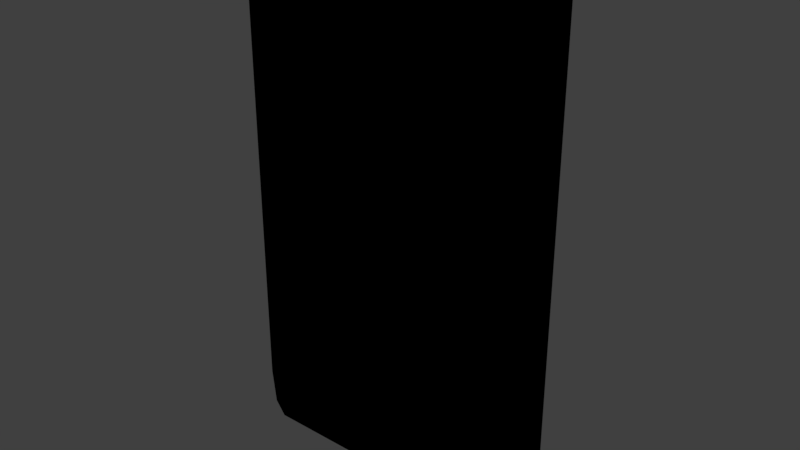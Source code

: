# Source: Phone_Broken.blend  (saved by Blender 2.78.0; exported with 4.5.12 LTS)
import bpy
from mathutils import Matrix  # noqa: F401  (used for matrix-valued properties, if any)

bpy.ops.wm.read_factory_settings(use_empty=True)
scene = bpy.context.scene
scene.name = 'Scene'

# ---- collections
col_collection_1 = bpy.data.collections.new('Collection 1'); scene.collection.children.link(col_collection_1)
col_collection_2 = bpy.data.collections.new('Collection 2'); scene.collection.children.link(col_collection_2)
col_collection_2.hide_render = True
col_collection_2.hide_viewport = True

# ---- materials (node trees are filled in below, after node groups)
mat_material = bpy.data.materials.new('Material')
mat_material.alpha_threshold = 0.0
mat_material.use_transparent_shadow = False
mat_material.diffuse_color = (0.0, 0.0, 0.0, 1.0)
mat_material.roughness = 0.5
mat_material.line_color = (0.0, 0.0, 0.0, 1.0)

# ---- material node trees

# ---- world
world_world = bpy.data.worlds.new('World'); scene.world = world_world
world_world.color = (0.05088, 0.05088, 0.05088)
world_world.use_sun_shadow = False
world_world.sun_shadow_jitter_overblur = 0.0
world_world.cycles.sampling_method = 'MANUAL'

# ---- meshes
me_cube_001 = bpy.data.meshes.new('Cube.001')
me_cube_001.from_pydata([(-0.3271, -0.8414, 0.9), (-0.9762, -0.8414, 0.9), (0.9712, -0.8415, 0.9), (0.9712, -0.8414, -0.81), (-0.9762, -0.8414, -0.81), (-0.3271, -0.8414, -0.81), (0.3221, -0.8414, 0.9), (0.3221, -0.8414, -0.81), (-0.3271, -0.8314, 0.9), (-0.9762, -0.8314, 0.9), (0.9712, -0.8315, 0.9), (0.9712, -0.8314, -0.81), (-0.9762, -0.8314, -0.81), (-0.3271, -0.8314, -0.81), (0.3221, -0.8314, 0.9), (0.3221, -0.8314, -0.81)], [], [(5, 0, 1, 4), (3, 2, 6, 7), (7, 6, 0, 5), (13, 12, 9, 8), (11, 15, 14, 10), (15, 13, 8, 14), (1, 0, 8, 9), (2, 3, 11, 10), (4, 1, 9, 12), (5, 4, 12, 13), (6, 2, 10, 14), (0, 6, 14, 8), (3, 7, 15, 11), (7, 5, 13, 15)])
me_cube_001.materials.append(mat_material)
me_cube_001.use_remesh_preserve_volume = False
me_cube_001.use_remesh_preserve_attributes = False
me_cube_001.use_mirror_vertex_groups = False
me_cube_001.update()
me_cube = bpy.data.meshes.new('Cube')
me_cube.from_pydata([(0.973, 0.4591, -0.9457), (0.973, -1.0, -0.9457), (-0.973, -1.0, -0.9457), (-0.973, 0.4591, -0.9457), (0.973, 0.4591, 0.9589), (0.973, -1.0, 0.9589), (-0.973, -1.0, 0.9589), (-0.973, 0.4591, 0.9589), (0.9, 0.4591, -1.0), (0.9, -1.0, -1.0), (0.9, 0.4591, 1.0), (0.9, -1.0, 1.0), (-0.905, 0.4591, -1.0), (-0.905, -1.0, -1.0), (-0.905, 0.4591, 1.0), (-0.905, -1.0, 1.0), (1.0, 0.4591, 0.9), (1.0, -1.0, 0.9), (-1.0, -1.0, 0.9), (-1.0, 0.4591, 0.9), (0.9, 1.0, 0.9), (0.9712, -1.0, 0.9), (-0.905, 1.0, 0.9), (-0.9762, -1.0, 0.9), (0.9712, -1.0, -0.81), (-0.9762, -1.0, -0.81), (1.0, 0.4591, -0.81), (1.0, -1.0, -0.81), (-1.0, -1.0, -0.81), (-1.0, 0.4591, -0.81), (0.9, 1.0, -0.81), (-0.905, 1.0, -0.81), (0.989, 0.4591, 0.924), (0.989, -1.0, 0.924), (-0.989, -1.0, 0.924), (-0.989, 0.4591, 0.924), (0.9, 1.0, 0.924), (-0.905, 1.0, 0.924), (0.971, -1.0, 0.924), (-0.976, -1.0, 0.924), (0.973, 0.4591, 0.9589), (0.973, -1.0, 0.9589), (-0.973, -1.0, 0.9589), (-0.973, 0.4591, 0.9589), (0.9, 1.0, 0.9544), (-0.905, 1.0, 0.9544), (0.9427, -1.0, 0.9544), (-0.9477, -1.0, 0.9544), (0.2983, 0.4591, -1.0), (-0.3033, 0.4591, -1.0), (0.2983, -1.0, -1.0), (-0.3033, -1.0, -1.0), (0.2983, 0.4591, 1.0), (-0.3033, 0.4591, 1.0), (0.2983, -1.0, 1.0), (-0.3033, -1.0, 1.0), (0.3221, -1.0, 0.9), (-0.3271, -1.0, 0.9), (0.2983, 1.0, 0.9), (-0.3033, 1.0, 0.9), (0.3221, -1.0, -0.81), (-0.3271, -1.0, -0.81), (0.2983, 1.0, -0.81), (-0.3033, 1.0, -0.81), (0.2983, 1.0, 0.924), (-0.3033, 1.0, 0.924), (0.3221, -1.0, 0.924), (-0.3271, -1.0, 0.924), (0.2983, 1.0, 0.9544), (-0.3033, 1.0, 0.9544), (0.3126, -1.0, 0.9544), (-0.3176, -1.0, 0.9544), (0.3221, -0.8603, 0.924), (-0.3271, -0.8603, 0.924), (0.3126, -0.8603, 0.9544), (-0.3176, -0.8603, 0.9544), (-0.3271, -0.8414, 0.9), (-0.9762, -0.8414, 0.9), (0.9712, -0.8415, 0.9), (0.9712, -0.8414, -0.81), (-0.9762, -0.8414, -0.81), (-0.3271, -0.8414, -0.81), (0.3221, -0.8414, 0.9), (0.3221, -0.8414, -0.81), (0.9644, 0.458, -0.9407), (0.9665, -0.9937, -0.9416), (-0.9664, -0.9936, -0.9417), (-0.9643, 0.4581, -0.9408), (0.965, 0.4588, 0.9529), (0.9662, -0.9939, 0.9549), (-0.965, -0.9951, 0.9555), (-0.9649, 0.4588, 0.953), (0.8961, 0.4575, -0.9909), (0.8976, -0.9936, -0.9927), (0.8975, 0.4587, 0.9903), (0.8981, -0.9935, 0.9927), (-0.901, 0.4576, -0.991), (-0.9025, -0.9936, -0.9927), (-0.9023, 0.4587, 0.9904), (-0.903, -0.9935, 0.9927), (0.9902, 0.4582, 0.8984), (0.9927, -0.9934, 0.8984), (-0.9927, -0.9934, 0.8984), (-0.9902, 0.4582, 0.8984), (0.8936, 0.9923, 0.8993), (0.9742, -0.991, 0.903), (-0.8986, 0.9923, 0.8993), (-0.9792, -0.991, 0.903), (0.9742, -0.991, -0.813), (-0.9792, -0.991, -0.813), (0.9902, 0.458, -0.8084), (0.9928, -0.9931, -0.8093), (-0.9928, -0.9931, -0.8093), (-0.9902, 0.4581, -0.8084), (0.8947, 0.993, -0.8053), (-0.8996, 0.993, -0.8053), (0.9796, 0.4583, 0.9207), (0.9826, -0.9929, 0.921), (-0.9826, -0.9929, 0.921), (-0.9796, 0.4583, 0.9207), (0.8937, 0.9924, 0.9225), (-0.8986, 0.9924, 0.9225), (0.971, -0.99, 0.924), (-0.976, -0.99, 0.924), (0.9646, 0.4584, 0.9536), (0.9667, -0.9924, 0.9575), (-0.9678, -0.9916, 0.9573), (-0.9645, 0.4584, 0.9537), (0.8951, 0.994, 0.948), (-0.9001, 0.9941, 0.948), (0.9427, -0.99, 0.9544), (-0.9477, -0.99, 0.9544), (0.2983, 0.4574, -0.9901), (-0.3033, 0.4574, -0.9901), (0.2983, -0.9929, -0.9929), (-0.3033, -0.9929, -0.9929), (0.2983, 0.4587, 0.99), (-0.3033, 0.4587, 0.99), (0.2983, -0.9929, 0.9929), (-0.3033, -0.9929, 0.9929), (0.3221, -0.9929, 0.9071), (-0.3271, -0.9929, 0.9071), (0.2983, 0.99, 0.9), (-0.3033, 0.99, 0.9), (0.3221, -0.9929, -0.8171), (-0.3271, -0.9929, -0.8171), (0.2983, 0.9918, -0.8042), (-0.3033, 0.9918, -0.8042), (0.2983, 0.99, 0.924), (-0.3033, 0.99, 0.924), (0.3249, -0.9906, 0.9219), (-0.3299, -0.9906, 0.9219), (0.2983, 0.9926, 0.9476), (-0.3033, 0.9926, 0.9476), (0.3155, -0.9913, 0.9584), (-0.3205, -0.9913, 0.9584), (0.3287, -0.8547, 0.9191), (-0.3337, -0.8547, 0.9191), (0.3173, -0.8544, 0.9609), (-0.3223, -0.8544, 0.9609), (-0.3271, -0.8414, 0.91), (-0.9833, -0.8414, 0.9071), (0.9783, -0.8415, 0.9071), (0.9783, -0.8414, -0.8171), (-0.9833, -0.8414, -0.8171), (-0.3271, -0.8414, -0.82), (0.3221, -0.8414, 0.91), (0.3221, -0.8414, -0.82)], [], [(12, 13, 2, 3), (14, 7, 6, 15), (40, 4, 5, 41), (47, 15, 6, 42), (42, 6, 7, 43), (31, 12, 3, 29), (26, 0, 8, 30), (41, 5, 11, 46), (4, 10, 11, 5), (0, 1, 9, 8), (63, 49, 12, 31), (71, 55, 15, 47), (53, 14, 15, 55), (49, 51, 13, 12), (24, 21, 78, 79), (65, 59, 22, 37), (27, 17, 21, 24), (32, 16, 20, 36), (37, 22, 19, 35), (28, 18, 19, 29), (25, 23, 18, 28), (26, 16, 17, 27), (0, 26, 27, 1), (13, 25, 28, 2), (2, 28, 29, 3), (1, 27, 24, 9), (51, 61, 25, 13), (59, 63, 31, 22), (16, 26, 30, 20), (22, 31, 29, 19), (45, 37, 35, 43), (40, 32, 36, 44), (69, 65, 37, 45), (57, 67, 39, 23), (17, 33, 38, 21), (18, 34, 35, 19), (23, 39, 34, 18), (16, 32, 33, 17), (53, 69, 45, 14), (4, 40, 44, 10), (14, 45, 43, 7), (67, 71, 47, 39), (33, 41, 46, 38), (34, 42, 43, 35), (39, 47, 42, 34), (32, 40, 41, 33), (38, 46, 70, 66), (66, 70, 74, 72), (10, 44, 68, 52), (52, 68, 69, 53), (21, 38, 66, 56), (56, 66, 67, 57), (44, 36, 64, 68), (68, 64, 65, 69), (20, 30, 62, 58), (58, 62, 63, 59), (9, 24, 60, 50), (50, 60, 61, 51), (36, 20, 58, 64), (64, 58, 59, 65), (56, 57, 76, 82), (61, 60, 83, 81), (8, 9, 50, 48), (48, 50, 51, 49), (10, 52, 54, 11), (52, 53, 55, 54), (46, 11, 54, 70), (70, 54, 55, 71), (30, 8, 48, 62), (62, 48, 49, 63), (72, 74, 75, 73), (71, 67, 73, 75), (70, 71, 75, 74), (67, 66, 72, 73), (60, 24, 79, 83), (57, 23, 77, 76), (21, 56, 82, 78), (23, 25, 80, 77), (25, 61, 81, 80), (96, 87, 86, 97), (98, 99, 90, 91), (124, 125, 89, 88), (131, 126, 90, 99), (126, 127, 91, 90), (115, 113, 87, 96), (110, 114, 92, 84), (125, 130, 95, 89), (88, 89, 95, 94), (84, 92, 93, 85), (147, 115, 96, 133), (155, 131, 99, 139), (137, 139, 99, 98), (133, 96, 97, 135), (108, 163, 162, 105), (149, 121, 106, 143), (111, 108, 105, 101), (116, 120, 104, 100), (121, 119, 103, 106), (112, 113, 103, 102), (109, 112, 102, 107), (110, 111, 101, 100), (84, 85, 111, 110), (97, 86, 112, 109), (86, 87, 113, 112), (85, 93, 108, 111), (135, 97, 109, 145), (143, 106, 115, 147), (100, 104, 114, 110), (106, 103, 113, 115), (129, 127, 119, 121), (124, 128, 120, 116), (153, 129, 121, 149), (141, 107, 123, 151), (101, 105, 122, 117), (102, 103, 119, 118), (107, 102, 118, 123), (100, 101, 117, 116), (137, 98, 129, 153), (88, 94, 128, 124), (98, 91, 127, 129), (151, 123, 131, 155), (117, 122, 130, 125), (118, 119, 127, 126), (123, 118, 126, 131), (116, 117, 125, 124), (122, 150, 154, 130), (150, 156, 158, 154), (94, 136, 152, 128), (136, 137, 153, 152), (105, 140, 150, 122), (140, 141, 151, 150), (128, 152, 148, 120), (152, 153, 149, 148), (104, 142, 146, 114), (142, 143, 147, 146), (93, 134, 144, 108), (134, 135, 145, 144), (120, 148, 142, 104), (148, 149, 143, 142), (140, 166, 160, 141), (145, 165, 167, 144), (92, 132, 134, 93), (132, 133, 135, 134), (94, 95, 138, 136), (136, 138, 139, 137), (130, 154, 138, 95), (154, 155, 139, 138), (114, 146, 132, 92), (146, 147, 133, 132), (156, 157, 159, 158), (155, 159, 157, 151), (154, 158, 159, 155), (151, 157, 156, 150), (144, 167, 163, 108), (141, 160, 161, 107), (105, 162, 166, 140), (107, 161, 164, 109), (109, 164, 165, 145), (76, 77, 161, 160), (79, 78, 162, 163), (77, 80, 164, 161), (80, 81, 165, 164), (78, 82, 166, 162), (82, 76, 160, 166), (83, 79, 163, 167), (81, 83, 167, 165)])
me_cube.materials.append(mat_material)
me_cube.use_remesh_preserve_volume = False
me_cube.use_remesh_preserve_attributes = False
me_cube.use_mirror_vertex_groups = False
me_cube.update()
me_mesh_011 = bpy.data.meshes.new('Mesh.011')
me_mesh_011.from_pydata([(-0.3378, -0.0003749, 0.08572), (0.0007844, 0.001125, -0.06385), (-0.2833, 0.001125, -0.01454), (0.007919, -0.0003749, -0.06096), (-0.2159, -0.0003749, -0.1338), (0.2789, -0.0003749, 0.08572), (0.2779, -0.0003749, 0.07633), (0.2716, -0.0003749, 0.02534), (0.0007844, 0.001125, -0.06385), (0.2716, -0.0003749, 0.02534), (-0.2159, -0.0003749, -0.1338), (0.007919, -0.0003749, -0.06096)], [], [(5, 6, 9, 8, 10, 2, 0), (11, 4, 1), (1, 7, 11), (0, 2, 10, 3, 9, 6, 5)])
me_mesh_011.polygons.foreach_set('material_index', [0, 1, 1, 0])
_k = set([(1, 4), (1, 7), (3, 9), (3, 10), (4, 11), (7, 11), (8, 9), (8, 10)])
me_mesh_011.attributes.new('sharp_edge', 'BOOLEAN', 'EDGE').data.foreach_set('value', [ (min(e.vertices), max(e.vertices)) in _k for e in me_mesh_011.edges])
me_mesh_011.materials.append(mat_material)
me_mesh_011.use_remesh_preserve_volume = False
me_mesh_011.use_remesh_preserve_attributes = False
me_mesh_011.use_mirror_vertex_groups = False
me_mesh_011.update()
me_mesh_010 = bpy.data.meshes.new('Mesh.010')
me_mesh_010.from_pydata([(0.4576, -0.0004091, -0.3365), (0.4576, -0.0004091, -0.03578), (-0.3404, -0.0004091, -0.3365), (0.2853, 0.001091, 0.141), (-0.11, 0.001091, 0.1935), (-0.3498, -0.0004091, 0.0343), (-0.3448, -0.0004091, -0.1654), (0.1006, -0.0004091, 0.3317), (0.2918, -0.0004091, 0.1352), (-0.1031, -0.0004091, 0.1974), (-0.3448, 0.001091, -0.1588), (0.2853, 0.001091, 0.141), (0.4576, -0.0004091, -0.03578), (-0.3498, -0.0004091, 0.0343), (-0.3498, -0.0004091, 0.0343), (-0.3498, -0.0004091, 0.0343), (-0.3448, 0.001091, -0.1588), (-0.3404, -0.0004091, -0.3365), (-0.11, 0.001091, 0.1935), (0.1006, -0.0004091, 0.3317), (0.1006, -0.0004091, 0.3317), (0.1006, -0.0004091, 0.3317), (-0.3448, -0.0004091, -0.1654), (0.2918, -0.0004091, 0.1352), (-0.1031, -0.0004091, 0.1974)], [], [(14, 22, 17, 0, 12, 23, 20, 24), (0, 17, 16, 13, 18, 19, 11, 12), (10, 2, 6), (3, 21, 8), (9, 7, 4), (5, 9, 4), (8, 1, 3), (6, 15, 10)])
me_mesh_010.polygons.foreach_set('material_index', [0, 0, 1, 1, 1, 1, 1, 1])
_k = set([(1, 3), (1, 8), (2, 6), (2, 10), (3, 21), (4, 5), (4, 7), (5, 9), (6, 15), (7, 9), (8, 21), (10, 15), (11, 12), (11, 19), (12, 23), (13, 16), (13, 18), (14, 22), (14, 24), (16, 17), (17, 22), (18, 19), (20, 23), (20, 24)])
me_mesh_010.attributes.new('sharp_edge', 'BOOLEAN', 'EDGE').data.foreach_set('value', [ (min(e.vertices), max(e.vertices)) in _k for e in me_mesh_010.edges])
me_mesh_010.materials.append(mat_material)
me_mesh_010.use_remesh_preserve_volume = False
me_mesh_010.use_remesh_preserve_attributes = False
me_mesh_010.use_mirror_vertex_groups = False
me_mesh_010.update()
me_mesh_009 = bpy.data.meshes.new('Mesh.009')
me_mesh_009.from_pydata([(-0.1432, -0.000375, 0.05184), (0.2918, 0.001125, 0.05184), (0.1586, 0.001125, -0.005976), (0.1657, -0.000375, -0.004363), (-0.05046, -0.000375, -0.09791), (-0.1279, -0.000375, -0.02878), (-0.1501, -0.000375, -0.008831), (-0.1443, -0.000375, 0.04218), (0.2918, 0.001125, 0.05184), (0.1586, 0.001125, -0.005976), (0.1657, -0.000375, -0.004363), (-0.05046, -0.000375, -0.09791)], [], [(9, 8, 10), (11, 9, 10), (0, 7, 6, 5, 4, 3, 1), (1, 2, 4, 5, 6, 7, 0)])
me_mesh_009.polygons.foreach_set('material_index', [1, 1, 0, 0])
_k = set([(1, 2), (1, 3), (2, 4), (3, 4), (8, 9), (8, 10), (9, 11), (10, 11)])
me_mesh_009.attributes.new('sharp_edge', 'BOOLEAN', 'EDGE').data.foreach_set('value', [ (min(e.vertices), max(e.vertices)) in _k for e in me_mesh_009.edges])
me_mesh_009.materials.append(mat_material)
me_mesh_009.use_remesh_preserve_volume = False
me_mesh_009.use_remesh_preserve_attributes = False
me_mesh_009.use_mirror_vertex_groups = False
me_mesh_009.update()
me_mesh_008 = bpy.data.meshes.new('Mesh.008')
me_mesh_008.from_pydata([(0.2086, -0.0006429, 0.4398), (0.2086, -0.0006428, -0.6184), (0.0335, -0.0006429, 0.2516), (-0.1703, 0.0008571, 0.03261), (-0.1603, 0.0008571, -0.09789), (0.02672, 0.0008571, 0.2445), (-0.147, -0.0006428, -0.2521), (0.2086, -0.0006429, 0.4398), (0.0335, -0.0006429, 0.2516), (0.02672, 0.0008571, 0.2445), (-0.1703, 0.0008571, 0.03261)], [], [(8, 7, 9), (0, 2, 3, 4, 6, 1), (10, 8, 9), (1, 6, 4, 3, 5, 0)])
me_mesh_008.polygons.foreach_set('material_index', [1, 0, 1, 0])
_k = set([(0, 2), (0, 5), (2, 3), (3, 5), (7, 8), (7, 9), (8, 10), (9, 10)])
me_mesh_008.attributes.new('sharp_edge', 'BOOLEAN', 'EDGE').data.foreach_set('value', [ (min(e.vertices), max(e.vertices)) in _k for e in me_mesh_008.edges])
me_mesh_008.materials.append(mat_material)
me_mesh_008.use_remesh_preserve_volume = False
me_mesh_008.use_remesh_preserve_attributes = False
me_mesh_008.use_mirror_vertex_groups = False
me_mesh_008.update()
me_mesh_007 = bpy.data.meshes.new('Mesh.007')
me_mesh_007.from_pydata([(-0.2567, -0.000375, -0.2388), (0.1708, -0.000375, -0.2388), (-0.07787, 0.001125, 0.1973), (0.1647, 0.001125, -0.1115), (-0.07097, -0.000375, 0.1864), (0.1618, -0.000375, -0.06034), (-0.2567, -0.000375, 0.3822), (0.1648, -0.000375, -0.1166), (-0.07097, -0.000375, 0.1864), (0.1618, -0.000375, -0.06034), (0.1618, -0.000375, -0.06034), (0.1618, -0.000375, -0.06034), (-0.2567, -0.000375, 0.3822), (0.1648, -0.000375, -0.1166), (0.1708, -0.000375, -0.2388), (-0.07787, 0.001125, 0.1973), (0.1647, 0.001125, -0.1115)], [], [(9, 15, 8), (15, 6, 8), (14, 13, 10, 4, 12, 0), (7, 1, 16), (11, 7, 16), (12, 2, 5, 3, 14, 0)])
me_mesh_007.polygons.foreach_set('material_index', [1, 1, 0, 1, 1, 0])
_k = set([(1, 7), (1, 16), (2, 5), (2, 12), (3, 5), (3, 14), (4, 10), (4, 12), (6, 8), (6, 15), (7, 11), (8, 9), (9, 15), (10, 13), (11, 16), (13, 14)])
me_mesh_007.attributes.new('sharp_edge', 'BOOLEAN', 'EDGE').data.foreach_set('value', [ (min(e.vertices), max(e.vertices)) in _k for e in me_mesh_007.edges])
me_mesh_007.materials.append(mat_material)
me_mesh_007.use_remesh_preserve_volume = False
me_mesh_007.use_remesh_preserve_attributes = False
me_mesh_007.use_mirror_vertex_groups = False
me_mesh_007.update()
me_mesh_006 = bpy.data.meshes.new('Mesh.006')
me_mesh_006.from_pydata([(-0.5673, 0.0008572, 0.3823), (-0.8259, 0.0008572, 0.1146), (-0.626, 0.0008572, -0.8225), (-0.7269, 0.0008572, -0.3521), (-0.01438, 0.0008572, 0.7626), (-0.1689, 0.0008572, -0.9336), (-0.5585, -0.0006428, 0.3916), (-0.02174, -0.0006428, 0.7608), (-0.2847, -0.0006428, 0.6749), (-0.1538, -0.0006428, -0.9363), (0.3259, 0.0008572, -1.054), (0.706, -0.0006429, 0.3271), (0.706, -0.0006429, -0.6454), (0.5473, 0.0008571, 0.4931), (0.526, 0.0008572, -0.8389), (0.2044, -0.0006429, 0.8343), (0.2822, -0.0006429, 0.7656), (0.305, -0.0006429, 0.7451), (0.541, -0.0006429, 0.4994), (0.5328, -0.0006428, -0.8318), (-0.7286, -0.0006428, -0.3373), (0.5328, -0.0006428, -0.8318), (0.3259, 0.0008572, -1.054), (0.3259, 0.0008572, -1.054), (0.3259, 0.0008572, -1.054), (-0.5673, 0.0008572, 0.3823), (-0.8259, 0.0008572, 0.1146), (-0.8259, 0.0008572, 0.1146), (-0.8259, 0.0008572, 0.1146), (-0.2847, -0.0006428, 0.6749), (-0.2847, -0.0006428, 0.6749), (-0.2847, -0.0006428, 0.6749), (-0.626, 0.0008572, -0.8225), (-0.626, 0.0008572, -0.8225), (-0.626, 0.0008572, -0.8225), (-0.7269, 0.0008572, -0.3521), (0.706, -0.0006429, -0.6454), (0.526, 0.0008572, -0.8389), (-0.1689, 0.0008572, -0.9336), (-0.01438, 0.0008572, 0.7626), (0.2044, -0.0006429, 0.8343), (-0.1538, -0.0006428, -0.9363), (-0.5585, -0.0006428, 0.3916), (0.706, -0.0006429, 0.3271), (0.5473, 0.0008571, 0.4931), (-0.02174, -0.0006428, 0.7608), (0.305, -0.0006429, 0.7451), (0.541, -0.0006429, 0.4994), (-0.7286, -0.0006428, -0.3373)], [], [(32, 35, 26, 25, 29, 39, 40, 16, 46, 44, 43, 36, 37, 23, 38), (41, 22, 21, 36, 43, 47, 46, 16, 40, 45, 30, 42, 27, 48, 33), (7, 15, 4), (6, 31, 0), (9, 2, 5), (4, 8, 7), (3, 34, 20), (1, 3, 20), (28, 6, 0), (14, 12, 19), (18, 11, 13), (19, 24, 14), (5, 10, 9), (13, 17, 18)])
me_mesh_006.polygons.foreach_set('material_index', [0, 0, 1, 1, 1, 1, 1, 1, 1, 1, 1, 1, 1, 1])
_k = set([(0, 28), (0, 31), (1, 3), (1, 20), (2, 5), (2, 9), (3, 34), (4, 8), (4, 15), (5, 10), (6, 28), (6, 31), (7, 8), (7, 15), (9, 10), (11, 13), (11, 18), (12, 14), (12, 19), (13, 17), (14, 24), (17, 18), (19, 24), (20, 34), (21, 22), (21, 36), (22, 41), (23, 37), (23, 38), (25, 26), (25, 29), (26, 35), (27, 42), (27, 48), (29, 39), (30, 42), (30, 45), (32, 35), (32, 38), (33, 41), (33, 48), (36, 37), (39, 40), (40, 45), (43, 44), (43, 47), (44, 46), (46, 47)])
me_mesh_006.attributes.new('sharp_edge', 'BOOLEAN', 'EDGE').data.foreach_set('value', [ (min(e.vertices), max(e.vertices)) in _k for e in me_mesh_006.edges])
me_mesh_006.materials.append(mat_material)
me_mesh_006.use_remesh_preserve_volume = False
me_mesh_006.use_remesh_preserve_attributes = False
me_mesh_006.use_mirror_vertex_groups = False
me_mesh_006.update()
me_mesh_005 = bpy.data.meshes.new('Mesh.005')
me_mesh_005.from_pydata([(0.4831, -0.00045, -0.2689), (-0.235, -0.00045, -0.2689), (-0.1775, 0.00105, 0.1369), (-0.2413, 0.00105, -0.1407), (-0.244, -0.00045, -0.08943), (-0.2412, -0.00045, -0.1459), (-0.1324, -0.00045, 0.2822), (0.4741, -0.00045, 0.1016), (0.1617, -0.00045, 0.1947), (0.1525, 0.00105, 0.1984), (0.1525, 0.00105, 0.1984), (0.4741, -0.00045, 0.1016), (-0.1324, -0.00045, 0.2822), (-0.235, -0.00045, -0.2689), (-0.2413, 0.00105, -0.1407), (-0.2412, -0.00045, -0.1459), (-0.244, -0.00045, -0.08943), (0.1617, -0.00045, 0.1947)], [], [(0, 7, 17, 6, 2, 16, 15, 1), (5, 4, 14), (10, 12, 8), (14, 13, 5), (11, 10, 8), (6, 9, 7, 0, 1, 3, 16, 2)])
me_mesh_005.polygons.foreach_set('material_index', [0, 1, 1, 1, 1, 0])
_k = set([(1, 3), (1, 15), (3, 16), (4, 5), (4, 14), (5, 13), (6, 9), (6, 17), (7, 9), (7, 17), (8, 11), (8, 12), (10, 11), (10, 12), (13, 14), (15, 16)])
me_mesh_005.attributes.new('sharp_edge', 'BOOLEAN', 'EDGE').data.foreach_set('value', [ (min(e.vertices), max(e.vertices)) in _k for e in me_mesh_005.edges])
me_mesh_005.materials.append(mat_material)
me_mesh_005.use_remesh_preserve_volume = False
me_mesh_005.use_remesh_preserve_attributes = False
me_mesh_005.use_mirror_vertex_groups = False
me_mesh_005.update()
me_mesh_004 = bpy.data.meshes.new('Mesh.004')
me_mesh_004.from_pydata([(0.1028, 0.0008749, 0.6487), (0.2018, 0.0008749, 0.1856), (-0.1124, 0.0008749, 0.5967), (0.3026, 0.0008749, -0.2876), (0.1429, 0.0008749, -0.4118), (-0.31, -0.0006251, 0.5498), (-0.31, -0.0006251, -0.5525), (-0.0525, -0.0006251, -0.5641), (-0.2093, -0.0006251, -0.5572), (0.2001, -0.0006251, 0.2004), (-0.1049, -0.0006251, 0.5996), (0.1489, -0.0006251, -0.4076), (0.1028, 0.0008749, 0.6487), (0.1028, 0.0008749, 0.6487), (0.1028, 0.0008749, 0.6487), (0.2018, 0.0008749, 0.1856), (0.3026, 0.0008749, -0.2876), (0.3026, 0.0008749, -0.2876), (0.3026, 0.0008749, -0.2876), (-0.1124, 0.0008749, 0.5967), (0.1429, 0.0008749, -0.4118), (0.1489, -0.0006251, -0.4076), (-0.0525, -0.0006251, -0.5641), (-0.31, -0.0006251, 0.5498), (-0.1049, -0.0006251, 0.5996), (0.2001, -0.0006251, 0.2004)], [], [(20, 17, 21), (21, 22, 20), (16, 15, 25), (15, 12, 25), (2, 23, 24), (5, 19, 13, 1, 18, 4, 7, 8, 6), (14, 2, 24), (6, 8, 7, 11, 3, 9, 0, 10, 5)])
me_mesh_004.polygons.foreach_set('material_index', [1, 1, 1, 1, 1, 0, 1, 0])
_k = set([(0, 9), (0, 10), (1, 13), (1, 18), (2, 14), (2, 23), (3, 9), (3, 11), (4, 7), (4, 18), (5, 10), (5, 19), (7, 11), (12, 15), (12, 25), (13, 19), (14, 24), (15, 16), (16, 25), (17, 20), (17, 21), (20, 22), (21, 22), (23, 24)])
me_mesh_004.attributes.new('sharp_edge', 'BOOLEAN', 'EDGE').data.foreach_set('value', [ (min(e.vertices), max(e.vertices)) in _k for e in me_mesh_004.edges])
me_mesh_004.materials.append(mat_material)
me_mesh_004.use_remesh_preserve_volume = False
me_mesh_004.use_remesh_preserve_attributes = False
me_mesh_004.use_mirror_vertex_groups = False
me_mesh_004.update()
me_mesh_003 = bpy.data.meshes.new('Mesh.003')
me_mesh_003.from_pydata([(0.1382, -0.0005, 0.2431), (0.1382, -0.0005, -0.3239), (0.08502, 0.001, 0.2431), (-0.05414, 0.001, -0.1232), (-0.2603, -0.0005, 0.09182), (-0.04708, -0.0005, -0.1308), (0.1382, -0.0005, -0.3239), (-0.04708, -0.0005, -0.1308), (-0.2603, -0.0005, 0.09182), (-0.05414, 0.001, -0.1232)], [], [(9, 6, 7), (2, 8, 5, 1, 0), (4, 9, 7), (1, 3, 8, 2, 0)])
me_mesh_003.polygons.foreach_set('material_index', [1, 0, 1, 0])
_k = set([(1, 3), (1, 5), (3, 8), (4, 7), (4, 9), (5, 8), (6, 7), (6, 9)])
me_mesh_003.attributes.new('sharp_edge', 'BOOLEAN', 'EDGE').data.foreach_set('value', [ (min(e.vertices), max(e.vertices)) in _k for e in me_mesh_003.edges])
me_mesh_003.materials.append(mat_material)
me_mesh_003.use_remesh_preserve_volume = False
me_mesh_003.use_remesh_preserve_attributes = False
me_mesh_003.use_mirror_vertex_groups = False
me_mesh_003.update()
me_mesh_002 = bpy.data.meshes.new('Mesh.002')
me_mesh_002.from_pydata([(-0.488, -0.0006, 0.4627), (0.3451, -0.0006, 0.4627), (0.2107, 0.0009, -0.02373), (-0.07456, 0.0009, -0.3185), (-0.2915, 0.0009, -0.3711), (0.3995, 0.0009, 0.3626), (0.2036, -0.0006, -0.03093), (0.4673, -0.0006, 0.2419), (-0.488, -0.0006, -0.4173), (-0.2841, -0.0006, -0.3683), (0.2036, -0.0006, -0.03093), (-0.07456, 0.0009, -0.3185), (-0.07456, 0.0009, -0.3185), (-0.07456, 0.0009, -0.3185), (-0.488, -0.0006, -0.4173), (-0.2915, 0.0009, -0.3711), (0.2107, 0.0009, -0.02373), (0.4673, -0.0006, 0.2419), (-0.2841, -0.0006, -0.3683)], [], [(16, 12, 15, 14, 0, 1, 5, 17), (18, 8, 4), (11, 2, 10), (2, 7, 10), (4, 13, 18), (14, 9, 3, 6, 17, 5, 1, 0)])
me_mesh_002.polygons.foreach_set('material_index', [0, 1, 1, 1, 1, 0])
_k = set([(2, 7), (2, 11), (3, 6), (3, 9), (4, 8), (4, 13), (6, 17), (7, 10), (8, 18), (9, 14), (10, 11), (12, 15), (12, 16), (13, 18), (14, 15), (16, 17)])
me_mesh_002.attributes.new('sharp_edge', 'BOOLEAN', 'EDGE').data.foreach_set('value', [ (min(e.vertices), max(e.vertices)) in _k for e in me_mesh_002.edges])
me_mesh_002.materials.append(mat_material)
me_mesh_002.use_remesh_preserve_volume = False
me_mesh_002.use_remesh_preserve_attributes = False
me_mesh_002.use_mirror_vertex_groups = False
me_mesh_002.update()
me_mesh_001 = bpy.data.meshes.new('Mesh.001')
me_mesh_001.from_pydata([(-0.2802, -0.000375, 0.3265), (-0.2802, -0.000375, 0.03319), (0.1042, 0.001125, 0.1497), (-0.09287, 0.001125, -0.1616), (0.1823, 0.001125, -0.262), (-0.1802, -0.000375, 0.3222), (-0.02319, -0.000375, 0.3155), (0.1006, -0.000375, 0.1542), (-0.09982, -0.000375, -0.1578), (0.181, -0.000375, -0.2697), (0.1388, -0.000375, -0.41), (0.2495, -0.000375, -0.04024), (-0.02319, -0.000375, 0.3155), (0.1006, -0.000375, 0.1542), (-0.2802, -0.000375, 0.03319), (-0.09982, -0.000375, -0.1578), (0.181, -0.000375, -0.2697), (0.1388, -0.000375, -0.41), (0.1388, -0.000375, -0.41), (0.1388, -0.000375, -0.41), (0.2495, -0.000375, -0.04024), (0.2495, -0.000375, -0.04024), (0.2495, -0.000375, -0.04024), (0.1042, 0.001125, 0.1497), (0.1823, 0.001125, -0.262), (-0.09287, 0.001125, -0.1616)], [], [(18, 8, 25), (20, 16, 24), (23, 6, 13), (0, 5, 12, 2, 22, 4, 19, 3, 14), (21, 23, 13), (17, 24, 16), (14, 15, 10, 9, 11, 7, 12, 5, 0), (8, 1, 25)])
me_mesh_001.polygons.foreach_set('material_index', [1, 1, 1, 0, 1, 1, 0, 1])
_k = set([(1, 8), (1, 25), (2, 12), (2, 22), (3, 14), (3, 19), (4, 19), (4, 22), (6, 13), (6, 23), (7, 11), (7, 12), (8, 18), (9, 10), (9, 11), (10, 15), (13, 21), (14, 15), (16, 17), (16, 20), (17, 24), (18, 25), (20, 24), (21, 23)])
me_mesh_001.attributes.new('sharp_edge', 'BOOLEAN', 'EDGE').data.foreach_set('value', [ (min(e.vertices), max(e.vertices)) in _k for e in me_mesh_001.edges])
me_mesh_001.materials.append(mat_material)
me_mesh_001.use_remesh_preserve_volume = False
me_mesh_001.use_remesh_preserve_attributes = False
me_mesh_001.use_mirror_vertex_groups = False
me_mesh_001.update()
me_mesh = bpy.data.meshes.new('Mesh')
me_mesh.from_pydata([(-0.4891, 0.0008181, 0.4008), (-0.844, -0.0006818, 0.1243), (0.2455, 0.0008181, -0.2729), (0.473, 0.0008182, 0.04024), (0.4629, 0.0008181, 0.169), (-0.5723, -0.0006818, -0.2307), (0.03556, -0.0006818, -0.4122), (0.486, -0.0006818, -0.1147), (0.2393, -0.0006818, -0.2778), (-0.01089, -0.0006818, 0.2856), (-0.02596, 0.0008181, 0.2884), (0.486, -0.0006818, -0.1147), (0.2455, 0.0008181, -0.2729), (0.4629, 0.0008181, 0.169), (-0.01089, -0.0006818, 0.2856), (-0.4891, 0.0008181, 0.4008), (0.2393, -0.0006818, -0.2778), (0.03556, -0.0006818, -0.4122), (-0.02596, 0.0008181, 0.2884)], [], [(17, 16, 11, 3, 13, 14, 15, 1, 5), (0, 9, 18), (5, 1, 15, 10, 13, 3, 11, 12, 17), (9, 4, 18), (2, 7, 8), (6, 2, 8)])
me_mesh.polygons.foreach_set('material_index', [0, 1, 0, 1, 1, 1])
_k = set([(0, 9), (0, 18), (2, 6), (2, 7), (4, 9), (4, 18), (6, 8), (7, 8), (10, 13), (10, 15), (11, 12), (11, 16), (12, 17), (13, 14), (14, 15), (16, 17)])
me_mesh.attributes.new('sharp_edge', 'BOOLEAN', 'EDGE').data.foreach_set('value', [ (min(e.vertices), max(e.vertices)) in _k for e in me_mesh.edges])
me_mesh.materials.append(mat_material)
me_mesh.use_remesh_preserve_volume = False
me_mesh.use_remesh_preserve_attributes = False
me_mesh.use_mirror_vertex_groups = False
me_mesh.update()

# ---- objects
ob_screen = bpy.data.objects.new('Screen', me_cube_001)
ob_case = bpy.data.objects.new('Case', me_cube)
ob_screen_cell_011 = bpy.data.objects.new('Screen_cell.011', me_mesh_011)
ob_screen_cell_010 = bpy.data.objects.new('Screen_cell.010', me_mesh_010)
ob_screen_cell_009 = bpy.data.objects.new('Screen_cell.009', me_mesh_009)
ob_screen_cell_008 = bpy.data.objects.new('Screen_cell.008', me_mesh_008)
ob_screen_cell_007 = bpy.data.objects.new('Screen_cell.007', me_mesh_007)
ob_screen_cell_006 = bpy.data.objects.new('Screen_cell.006', me_mesh_006)
ob_screen_cell_005 = bpy.data.objects.new('Screen_cell.005', me_mesh_005)
ob_screen_cell_004 = bpy.data.objects.new('Screen_cell.004', me_mesh_004)
ob_screen_cell_003 = bpy.data.objects.new('Screen_cell.003', me_mesh_003)
ob_screen_cell_002 = bpy.data.objects.new('Screen_cell.002', me_mesh_002)
ob_screen_cell_001 = bpy.data.objects.new('Screen_cell.001', me_mesh_001)
ob_screen_cell = bpy.data.objects.new('Screen_cell', me_mesh)

# ---- transforms, parenting, visibility, modifiers, constraints
ob_screen.location = (0.0, 0.0, 0.0)
ob_screen.scale = (1.0, 0.15, 1.7)
ob_screen.lock_rotations_4d = False
ob_screen.empty_display_type = 'ARROWS'
ob_screen.lineart.crease_threshold = 0.0
ob_case.location = (0.0, 0.0, 0.0)
ob_case.scale = (1.0, 0.15, 1.7)
ob_case.lock_rotations_4d = False
ob_case.empty_display_type = 'ARROWS'
ob_case.lineart.crease_threshold = 0.0
ob_screen_cell_011.location = (0.1971, -0.1258, 1.444)
ob_screen_cell_011.lineart.crease_threshold = 0.0
ob_screen_cell_010.location = (0.5136, -0.1258, -1.041)
ob_screen_cell_010.lineart.crease_threshold = 0.0
ob_screen_cell_009.location = (0.6212, -0.1258, 1.478)
ob_screen_cell_009.lineart.crease_threshold = 0.0
ob_screen_cell_008.location = (0.7626, -0.1256, -0.4549)
ob_screen_cell_008.lineart.crease_threshold = 0.0
ob_screen_cell_007.location = (-0.7195, -0.1258, -1.138)
ob_screen_cell_007.lineart.crease_threshold = 0.0
ob_screen_cell_006.location = (0.2652, -0.1256, 0.6331)
ob_screen_cell_006.lineart.crease_threshold = 0.0
ob_screen_cell_005.location = (-0.3118, -0.1258, -1.108)
ob_screen_cell_005.lineart.crease_threshold = 0.0
ob_screen_cell_004.location = (-0.6662, -0.1256, 0.09731)
ob_screen_cell_004.lineart.crease_threshold = 0.0
ob_screen_cell_003.location = (0.833, -0.1257, 1.287)
ob_screen_cell_003.lineart.crease_threshold = 0.0
ob_screen_cell_002.location = (-0.4882, -0.1256, 1.067)
ob_screen_cell_002.lineart.crease_threshold = 0.0
ob_screen_cell_001.location = (-0.696, -0.1258, -0.7842)
ob_screen_cell_001.lineart.crease_threshold = 0.0
ob_screen_cell.location = (0.1272, -0.1255, -0.592)
ob_screen_cell.lineart.crease_threshold = 0.0

# ---- collection membership
col_collection_1.objects.link(ob_screen)
col_collection_1.objects.link(ob_case)
col_collection_2.objects.link(ob_screen_cell_011)
col_collection_2.objects.link(ob_screen_cell_010)
col_collection_2.objects.link(ob_screen_cell_009)
col_collection_2.objects.link(ob_screen_cell_008)
col_collection_2.objects.link(ob_screen_cell_007)
col_collection_2.objects.link(ob_screen_cell_006)
col_collection_2.objects.link(ob_screen_cell_005)
col_collection_2.objects.link(ob_screen_cell_004)
col_collection_2.objects.link(ob_screen_cell_003)
col_collection_2.objects.link(ob_screen_cell_002)
col_collection_2.objects.link(ob_screen_cell_001)
col_collection_2.objects.link(ob_screen_cell)

# ---- scene / render settings (as saved in the file)
scene.frame_start = 1; scene.frame_end = 250; scene.frame_set(1)
scene.render.engine = 'BLENDER_EEVEE_NEXT'
scene.render.resolution_percentage = 50
scene.render.dither_intensity = 0.0
scene.cycles.use_denoising = False
scene.cycles.samples = 128
scene.cycles.sampling_pattern = 'TABULATED_SOBOL'
scene.cycles.light_sampling_threshold = 0.0
scene.cycles.use_adaptive_sampling = False
scene.cycles.use_light_tree = False
scene.cycles.blur_glossy = 0.0
scene.cycles.sample_clamp_indirect = 0.0
scene.view_settings.view_transform = 'Standard'
bpy.context.view_layer.update()

# ---- added for rendering (the .blend has no active camera and no usable light): camera, sun
cam_auto = bpy.data.cameras.new('AutoCamera')
cam_auto.lens = 50.0
cam_auto.sensor_width = 36.0
cam_auto.clip_end = 1000.0
ob_auto_camera = bpy.data.objects.new('AutoCamera', cam_auto)
scene.collection.objects.link(ob_auto_camera)
ob_auto_camera.location = (3.6602, -4.39224, 2.92816)
ob_auto_camera.rotation_euler = (1.09748, -7.21219e-08, 0.694738)
scene.camera = ob_auto_camera
light_auto_sun = bpy.data.lights.new('AutoSun', 'SUN')
light_auto_sun.energy = 3.0
light_auto_sun.angle = 0.0523599
ob_auto_sun = bpy.data.objects.new('AutoSun', light_auto_sun)
scene.collection.objects.link(ob_auto_sun)
ob_auto_sun.rotation_euler = (0.872665, 0.174533, 0.523599)
bpy.context.view_layer.update()
